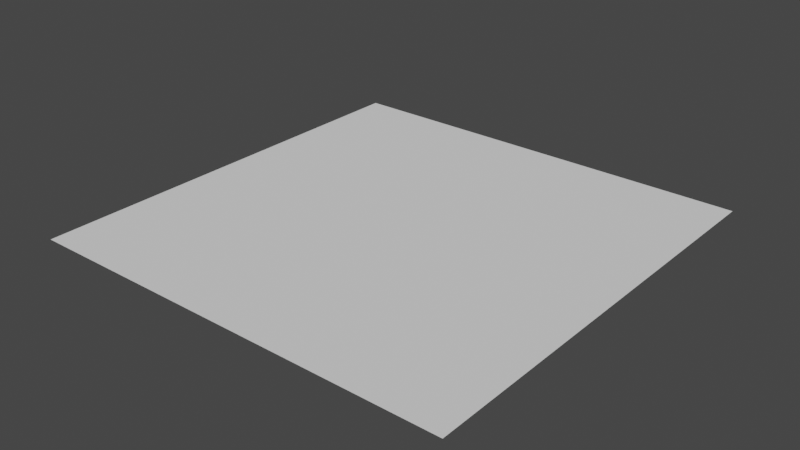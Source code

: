 # Source: ChessboardFrameTile.blend  (saved by Blender 3.4.6; exported with 4.5.12 LTS)
import bpy
from mathutils import Matrix  # noqa: F401  (used for matrix-valued properties, if any)

bpy.ops.wm.read_factory_settings(use_empty=True)
scene = bpy.context.scene
scene.name = 'Scene'

# ---- collections
col_collection = bpy.data.collections.new('Collection'); scene.collection.children.link(col_collection)

# ---- world
world_world = bpy.data.worlds.new('World'); scene.world = world_world
world_world.use_nodes = True; world_world.node_tree.nodes.clear()
_N = world_world.node_tree.nodes; _L = world_world.node_tree.links
n0 = _N.new('ShaderNodeOutputWorld'); n0.name = 'World Output'; n0.location = (300, 300)
n1 = _N.new('ShaderNodeBackground'); n1.name = 'Background'; n1.location = (10, 300)
n1.inputs[0].default_value = (0.05088, 0.05088, 0.05088, 1.0)
_L.new(n1.outputs[0], n0.inputs[0])
n0.is_active_output = True
world_world.color = (0.05088, 0.05088, 0.05088)
world_world.use_sun_shadow = False
world_world.sun_shadow_jitter_overblur = 0.0

# ---- meshes
me_plane = bpy.data.meshes.new('Plane')
me_plane.from_pydata([(-1.0, -1.0, 0.0), (1.0, -1.0, 0.0), (-1.0, 1.0, 0.0), (1.0, 1.0, 0.0)], [], [(0, 1, 3, 2)])
_uv = me_plane.uv_layers.new(name='UVMap')
_uv.uv.foreach_set('vector', [0.0, 0.0, 1.0, 0.0, 1.0, 1.0, 0.0, 1.0])
me_plane.update()

# ---- objects
ob_plane = bpy.data.objects.new('Plane', me_plane)

# ---- transforms, parenting, visibility, modifiers, constraints
ob_plane.location = (0.0, 0.0, 0.0)

# ---- collection membership
col_collection.objects.link(ob_plane)

# ---- scene / render settings (as saved in the file)
scene.frame_start = 1; scene.frame_end = 250; scene.frame_set(1)
scene.render.engine = 'BLENDER_EEVEE_NEXT'
scene.cycles.sampling_pattern = 'TABULATED_SOBOL'
scene.cycles.use_light_tree = False
scene.view_settings.view_transform = 'Filmic'
bpy.context.view_layer.update()

# ---- added for rendering (the .blend has no active camera and no usable light): camera, sun
cam_auto = bpy.data.cameras.new('AutoCamera')
cam_auto.lens = 50.0
cam_auto.sensor_width = 36.0
cam_auto.clip_end = 1000.0
ob_auto_camera = bpy.data.objects.new('AutoCamera', cam_auto)
scene.collection.objects.link(ob_auto_camera)
ob_auto_camera.location = (2.61693, -3.14032, 2.09354)
ob_auto_camera.rotation_euler = (1.09748, -7.21219e-08, 0.694738)
scene.camera = ob_auto_camera
light_auto_sun = bpy.data.lights.new('AutoSun', 'SUN')
light_auto_sun.energy = 3.0
light_auto_sun.angle = 0.0523599
ob_auto_sun = bpy.data.objects.new('AutoSun', light_auto_sun)
scene.collection.objects.link(ob_auto_sun)
ob_auto_sun.rotation_euler = (0.872665, 0.174533, 0.523599)
bpy.context.view_layer.update()
